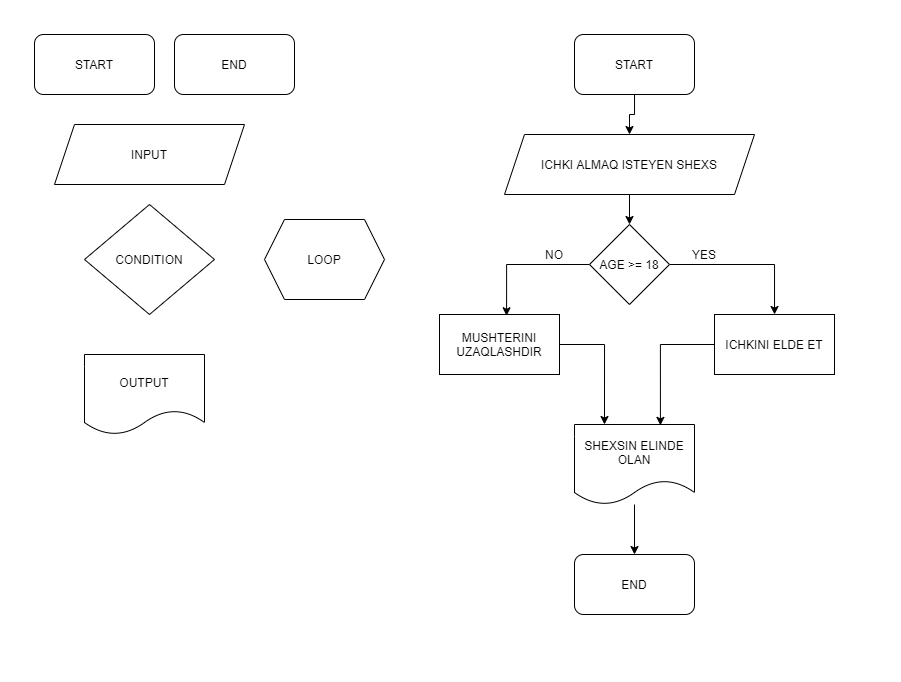

The diagram above was exported from draw.io. Its source (the exported page's mxGraphModel, read from the mxfile embedded in the PNG):
<mxGraphModel dx="981" dy="526" grid="1" gridSize="10" guides="1" tooltips="1" connect="1" arrows="1" fold="1" page="1" pageScale="1" pageWidth="850" pageHeight="1100" math="0" shadow="0">
  <root>
    <mxCell id="egz2irUHYKU4FzJV9FSo-0" />
    <mxCell id="egz2irUHYKU4FzJV9FSo-1" parent="egz2irUHYKU4FzJV9FSo-0" />
    <mxCell id="egz2irUHYKU4FzJV9FSo-2" value="START" style="rounded=1;whiteSpace=wrap;html=1;" vertex="1" parent="egz2irUHYKU4FzJV9FSo-1">
      <mxGeometry x="20" y="10" width="120" height="60" as="geometry" />
    </mxCell>
    <mxCell id="egz2irUHYKU4FzJV9FSo-3" value="END" style="rounded=1;whiteSpace=wrap;html=1;" vertex="1" parent="egz2irUHYKU4FzJV9FSo-1">
      <mxGeometry x="160" y="10" width="120" height="60" as="geometry" />
    </mxCell>
    <mxCell id="egz2irUHYKU4FzJV9FSo-4" value="INPUT" style="shape=parallelogram;perimeter=parallelogramPerimeter;whiteSpace=wrap;html=1;fixedSize=1;" vertex="1" parent="egz2irUHYKU4FzJV9FSo-1">
      <mxGeometry x="40" y="100" width="190" height="60" as="geometry" />
    </mxCell>
    <mxCell id="egz2irUHYKU4FzJV9FSo-5" value="CONDITION" style="rhombus;whiteSpace=wrap;html=1;" vertex="1" parent="egz2irUHYKU4FzJV9FSo-1">
      <mxGeometry x="70" y="180" width="130" height="110" as="geometry" />
    </mxCell>
    <mxCell id="egz2irUHYKU4FzJV9FSo-7" value="LOOP" style="shape=hexagon;perimeter=hexagonPerimeter2;whiteSpace=wrap;html=1;fixedSize=1;" vertex="1" parent="egz2irUHYKU4FzJV9FSo-1">
      <mxGeometry x="250" y="195" width="120" height="80" as="geometry" />
    </mxCell>
    <mxCell id="egz2irUHYKU4FzJV9FSo-8" value="OUTPUT" style="shape=document;whiteSpace=wrap;html=1;boundedLbl=1;" vertex="1" parent="egz2irUHYKU4FzJV9FSo-1">
      <mxGeometry x="70" y="330" width="120" height="80" as="geometry" />
    </mxCell>
    <mxCell id="egz2irUHYKU4FzJV9FSo-11" value="" style="edgeStyle=orthogonalEdgeStyle;rounded=0;orthogonalLoop=1;jettySize=auto;html=1;" edge="1" parent="egz2irUHYKU4FzJV9FSo-1" source="egz2irUHYKU4FzJV9FSo-9" target="egz2irUHYKU4FzJV9FSo-10">
      <mxGeometry relative="1" as="geometry" />
    </mxCell>
    <mxCell id="egz2irUHYKU4FzJV9FSo-9" value="START" style="rounded=1;whiteSpace=wrap;html=1;" vertex="1" parent="egz2irUHYKU4FzJV9FSo-1">
      <mxGeometry x="560" y="10" width="120" height="60" as="geometry" />
    </mxCell>
    <mxCell id="egz2irUHYKU4FzJV9FSo-14" value="" style="edgeStyle=orthogonalEdgeStyle;rounded=0;orthogonalLoop=1;jettySize=auto;html=1;" edge="1" parent="egz2irUHYKU4FzJV9FSo-1" source="egz2irUHYKU4FzJV9FSo-10" target="egz2irUHYKU4FzJV9FSo-13">
      <mxGeometry relative="1" as="geometry" />
    </mxCell>
    <mxCell id="egz2irUHYKU4FzJV9FSo-10" value="ICHKI ALMAQ ISTEYEN SHEXS" style="shape=parallelogram;perimeter=parallelogramPerimeter;whiteSpace=wrap;html=1;fixedSize=1;" vertex="1" parent="egz2irUHYKU4FzJV9FSo-1">
      <mxGeometry x="490" y="110" width="250" height="60" as="geometry" />
    </mxCell>
    <mxCell id="egz2irUHYKU4FzJV9FSo-17" style="edgeStyle=orthogonalEdgeStyle;rounded=0;orthogonalLoop=1;jettySize=auto;html=1;" edge="1" parent="egz2irUHYKU4FzJV9FSo-1" source="egz2irUHYKU4FzJV9FSo-13" target="egz2irUHYKU4FzJV9FSo-16">
      <mxGeometry relative="1" as="geometry" />
    </mxCell>
    <mxCell id="egz2irUHYKU4FzJV9FSo-18" style="edgeStyle=orthogonalEdgeStyle;rounded=0;orthogonalLoop=1;jettySize=auto;html=1;entryX=0.559;entryY=0.021;entryDx=0;entryDy=0;entryPerimeter=0;" edge="1" parent="egz2irUHYKU4FzJV9FSo-1" source="egz2irUHYKU4FzJV9FSo-13" target="egz2irUHYKU4FzJV9FSo-15">
      <mxGeometry relative="1" as="geometry" />
    </mxCell>
    <mxCell id="egz2irUHYKU4FzJV9FSo-13" value="AGE &amp;gt;= 18" style="rhombus;whiteSpace=wrap;html=1;" vertex="1" parent="egz2irUHYKU4FzJV9FSo-1">
      <mxGeometry x="575" y="200" width="80" height="80" as="geometry" />
    </mxCell>
    <mxCell id="egz2irUHYKU4FzJV9FSo-22" style="edgeStyle=orthogonalEdgeStyle;rounded=0;orthogonalLoop=1;jettySize=auto;html=1;entryX=0.25;entryY=0;entryDx=0;entryDy=0;" edge="1" parent="egz2irUHYKU4FzJV9FSo-1" source="egz2irUHYKU4FzJV9FSo-15" target="egz2irUHYKU4FzJV9FSo-21">
      <mxGeometry relative="1" as="geometry" />
    </mxCell>
    <mxCell id="egz2irUHYKU4FzJV9FSo-15" value="MUSHTERINI UZAQLASHDIR" style="rounded=0;whiteSpace=wrap;html=1;" vertex="1" parent="egz2irUHYKU4FzJV9FSo-1">
      <mxGeometry x="425" y="290" width="120" height="60" as="geometry" />
    </mxCell>
    <mxCell id="egz2irUHYKU4FzJV9FSo-23" style="edgeStyle=orthogonalEdgeStyle;rounded=0;orthogonalLoop=1;jettySize=auto;html=1;entryX=0.716;entryY=0.011;entryDx=0;entryDy=0;entryPerimeter=0;" edge="1" parent="egz2irUHYKU4FzJV9FSo-1" source="egz2irUHYKU4FzJV9FSo-16" target="egz2irUHYKU4FzJV9FSo-21">
      <mxGeometry relative="1" as="geometry" />
    </mxCell>
    <mxCell id="egz2irUHYKU4FzJV9FSo-16" value="ICHKINI ELDE ET" style="rounded=0;whiteSpace=wrap;html=1;" vertex="1" parent="egz2irUHYKU4FzJV9FSo-1">
      <mxGeometry x="700" y="290" width="120" height="60" as="geometry" />
    </mxCell>
    <mxCell id="egz2irUHYKU4FzJV9FSo-19" value="YES" style="text;html=1;strokeColor=none;fillColor=none;align=center;verticalAlign=middle;whiteSpace=wrap;rounded=0;" vertex="1" parent="egz2irUHYKU4FzJV9FSo-1">
      <mxGeometry x="670" y="220" width="40" height="20" as="geometry" />
    </mxCell>
    <mxCell id="egz2irUHYKU4FzJV9FSo-20" value="NO" style="text;html=1;strokeColor=none;fillColor=none;align=center;verticalAlign=middle;whiteSpace=wrap;rounded=0;" vertex="1" parent="egz2irUHYKU4FzJV9FSo-1">
      <mxGeometry x="520" y="220" width="40" height="20" as="geometry" />
    </mxCell>
    <mxCell id="egz2irUHYKU4FzJV9FSo-25" value="" style="edgeStyle=orthogonalEdgeStyle;rounded=0;orthogonalLoop=1;jettySize=auto;html=1;" edge="1" parent="egz2irUHYKU4FzJV9FSo-1" source="egz2irUHYKU4FzJV9FSo-21" target="egz2irUHYKU4FzJV9FSo-24">
      <mxGeometry relative="1" as="geometry" />
    </mxCell>
    <mxCell id="egz2irUHYKU4FzJV9FSo-21" value="SHEXSIN ELINDE OLAN" style="shape=document;whiteSpace=wrap;html=1;boundedLbl=1;" vertex="1" parent="egz2irUHYKU4FzJV9FSo-1">
      <mxGeometry x="560" y="400" width="120" height="80" as="geometry" />
    </mxCell>
    <mxCell id="egz2irUHYKU4FzJV9FSo-24" value="END" style="rounded=1;whiteSpace=wrap;html=1;" vertex="1" parent="egz2irUHYKU4FzJV9FSo-1">
      <mxGeometry x="560" y="530" width="120" height="60" as="geometry" />
    </mxCell>
  </root>
</mxGraphModel>